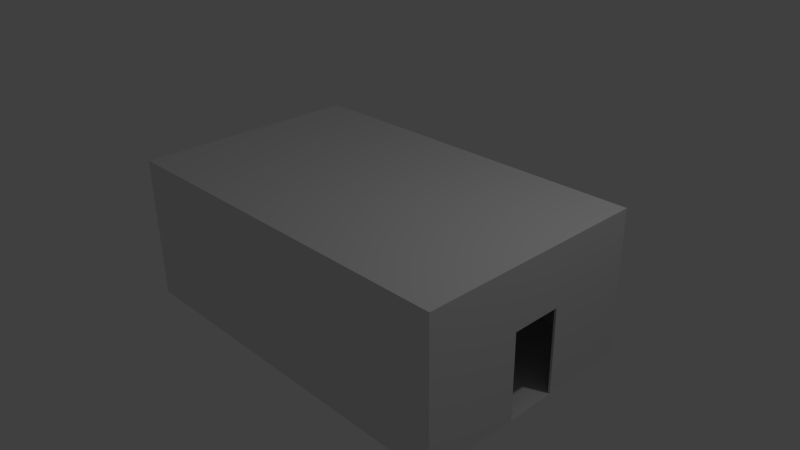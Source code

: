 # Source: smallRoom01.blend  (saved by Blender 2.76.0; exported with 4.5.12 LTS)
import bpy
from mathutils import Matrix  # noqa: F401  (used for matrix-valued properties, if any)

bpy.ops.wm.read_factory_settings(use_empty=True)
scene = bpy.context.scene
scene.name = 'Scene'

# ---- collections
col_collection_1 = bpy.data.collections.new('Collection 1'); scene.collection.children.link(col_collection_1)

# ---- materials (node trees are filled in below, after node groups)
mat_material = bpy.data.materials.new('Material')
mat_material.alpha_threshold = 0.0
mat_material.use_transparent_shadow = False
mat_material.roughness = 0.5
mat_material.line_color = (0.0, 0.0, 0.0, 1.0)

# ---- material node trees

# ---- world
world_world = bpy.data.worlds.new('World'); scene.world = world_world
world_world.color = (0.05088, 0.05088, 0.05088)
world_world.use_sun_shadow = False
world_world.sun_shadow_jitter_overblur = 0.0
world_world.cycles.sampling_method = 'MANUAL'
world_world.cycles.sample_map_resolution = 256

# ---- cameras
cam_camera = bpy.data.cameras.new('Camera')
cam_camera.clip_end = 100.0
cam_camera.lens = 35.0
cam_camera.sensor_width = 32.0
cam_camera.sensor_height = 18.0
cam_camera.ortho_scale = 7.314
cam_camera.dof.focus_distance = 0.0
cam_camera.dof.aperture_fstop = 128.0

# ---- lights
light_lamp = bpy.data.lights.new('Lamp', 'POINT')
light_lamp.transmission_factor = 0.0
light_lamp.cutoff_distance = 30.0
light_lamp.energy = 100.0
light_lamp.shadow_buffer_clip_start = 1.001
light_lamp.shadow_soft_size = 0.1
light_lamp.shadow_maximum_resolution = 0.006
light_lamp.use_absolute_resolution = True
light_lamp.cycles.use_multiple_importance_sampling = False

# ---- meshes
me_cube = bpy.data.meshes.new('Cube')
me_cube.from_pydata([(1.0, 1.0, -1.0), (1.0, -1.0, -1.0), (-1.0, -1.0, -1.0), (-1.0, 1.0, -1.0), (1.0, 1.0, 1.0), (1.0, -1.0, 1.0), (-1.0, -1.0, 1.0), (-1.0, 1.0, 1.0), (1.0, 0.243, -0.994), (1.0, 0.243, 0.1797), (1.0, -0.1879, 0.1797), (1.0, -0.1879, -0.994), (-1.0, 0.2447, -0.9969), (-1.0, 0.2447, 0.1768), (-1.0, -0.1876, 0.1768), (-1.0, -0.1876, -0.9969), (1.011, -1.0, -1.0), (1.011, -0.1879, -0.994), (1.011, 1.0, -1.0), (1.011, 1.0, 1.0), (1.011, -1.0, 1.0), (-1.011, -1.0, -1.0), (-1.011, -1.0, 1.0), (-1.011, 1.0, -1.0), (-1.011, 1.0, 1.0), (1.011, 0.243, -0.994), (1.011, 0.243, 0.1797), (1.011, -0.1879, 0.1797), (-1.011, 0.2447, -0.9969), (-1.011, 0.2447, 0.1768), (-1.011, -0.1876, 0.1768), (-1.011, -0.1876, -0.9969)], [], [(14, 15, 31, 30), (4, 5, 6, 7), (2, 21, 22, 6), (1, 2, 6, 5), (4, 7, 3, 0), (9, 8, 25, 26), (5, 20, 16, 1), (11, 15, 2, 1), (11, 8, 12, 15), (0, 3, 12, 8), (31, 30, 22, 21), (18, 25, 26, 27, 20, 19), (17, 16, 20, 27), (22, 30, 29, 28, 23, 24), (10, 9, 26, 27), (7, 24, 23, 3), (15, 31, 21, 2), (4, 19, 20, 5), (1, 16, 17, 11), (11, 10, 27, 17), (3, 23, 28, 12), (0, 18, 19, 4), (12, 13, 29, 28), (6, 22, 24, 7), (13, 14, 30, 29), (8, 25, 18, 0), (25, 8, 11, 17), (31, 15, 12, 28), (8, 9, 10, 5, 4, 0), (5, 10, 11, 1), (3, 7, 6, 14, 13, 12), (15, 14, 6, 2)])
me_cube.materials.append(mat_material)
me_cube.use_remesh_preserve_volume = False
me_cube.use_remesh_preserve_attributes = False
me_cube.use_mirror_vertex_groups = False
me_cube.update()

# ---- objects
ob_cube = bpy.data.objects.new('Cube', me_cube)
ob_lamp = bpy.data.objects.new('Lamp', light_lamp)
ob_camera = bpy.data.objects.new('Camera', cam_camera)

# ---- transforms, parenting, visibility, modifiers, constraints
ob_cube.location = (0.0, 0.0, 0.0)
ob_cube.scale = (2.585, 1.609, 1.0)
ob_cube.lock_rotations_4d = False
ob_cube.empty_display_type = 'ARROWS'
ob_cube.lineart.crease_threshold = 0.0
ob_lamp.location = (4.076, 1.005, 5.904)
ob_lamp.rotation_euler = (0.6503, 0.05522, 1.866)
ob_lamp.lock_rotations_4d = False
ob_lamp.empty_display_type = 'ARROWS'
ob_lamp.color = (0.0, 0.0, 0.0, 0.0)
ob_lamp.lineart.crease_threshold = 0.0
ob_camera.location = (7.481, -6.508, 5.344)
ob_camera.rotation_euler = (1.109, 0.01082, 0.8149)
ob_camera.lock_rotations_4d = False
ob_camera.empty_display_type = 'ARROWS'
ob_camera.color = (0.0, 0.0, 0.0, 0.0)
ob_camera.display_type = 'WIRE'
ob_camera.lineart.crease_threshold = 0.0

# ---- collection membership
col_collection_1.objects.link(ob_cube)
col_collection_1.objects.link(ob_lamp)
col_collection_1.objects.link(ob_camera)

# ---- scene / render settings (as saved in the file)
scene.camera = ob_camera
scene.frame_start = 1; scene.frame_end = 250; scene.frame_set(0)
scene.render.engine = 'BLENDER_EEVEE_NEXT'
scene.render.resolution_percentage = 50
scene.render.dither_intensity = 0.0
scene.cycles.use_denoising = False
scene.cycles.samples = 10
scene.cycles.sampling_pattern = 'TABULATED_SOBOL'
scene.cycles.light_sampling_threshold = 0.0
scene.cycles.use_adaptive_sampling = False
scene.cycles.use_light_tree = False
scene.cycles.blur_glossy = 0.0
scene.cycles.pixel_filter_type = 'GAUSSIAN'
scene.cycles.sample_clamp_indirect = 0.0
scene.view_settings.view_transform = 'Standard'
bpy.context.view_layer.update()
